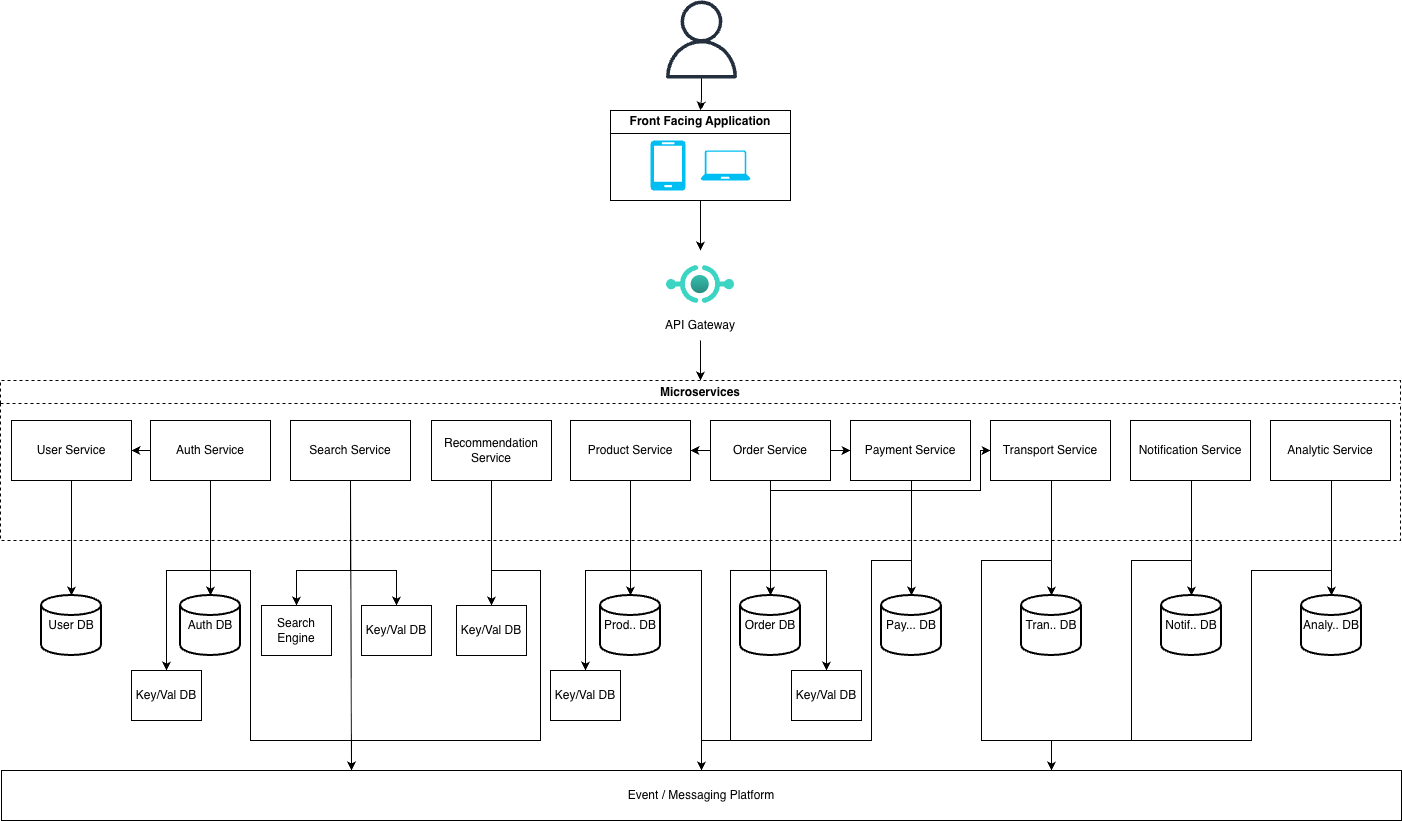

The diagram above was exported from draw.io. Its source (the exported page's mxGraphModel, read from the mxfile embedded in the PNG):
<mxGraphModel dx="1098" dy="842" grid="1" gridSize="10" guides="1" tooltips="1" connect="1" arrows="1" fold="1" page="1" pageScale="1" pageWidth="850" pageHeight="1100" math="0" shadow="0">
  <root>
    <mxCell id="0" />
    <mxCell id="1" parent="0" />
    <mxCell id="gXah2KUWPnqPWUU8exsM-2" parent="1" style="swimlane;whiteSpace=wrap;html=1;" value="Front Facing Application" vertex="1">
      <mxGeometry height="90" width="180" x="630" y="130" as="geometry" />
    </mxCell>
    <mxCell id="gXah2KUWPnqPWUU8exsM-6" parent="gXah2KUWPnqPWUU8exsM-2" style="verticalLabelPosition=bottom;html=1;verticalAlign=top;align=center;strokeColor=none;fillColor=#00BEF2;shape=mxgraph.azure.mobile;pointerEvents=1;" value="" vertex="1">
      <mxGeometry height="50" width="35" x="40" y="30" as="geometry" />
    </mxCell>
    <mxCell id="gXah2KUWPnqPWUU8exsM-7" parent="gXah2KUWPnqPWUU8exsM-2" style="verticalLabelPosition=bottom;html=1;verticalAlign=top;align=center;strokeColor=none;fillColor=#00BEF2;shape=mxgraph.azure.laptop;pointerEvents=1;" value="" vertex="1">
      <mxGeometry height="30" width="50" x="90" y="40" as="geometry" />
    </mxCell>
    <mxCell id="gXah2KUWPnqPWUU8exsM-17" edge="1" parent="1" source="gXah2KUWPnqPWUU8exsM-8" style="edgeStyle=orthogonalEdgeStyle;rounded=0;orthogonalLoop=1;jettySize=auto;html=1;entryX=0.5;entryY=0;entryDx=0;entryDy=0;" target="gXah2KUWPnqPWUU8exsM-2">
      <mxGeometry relative="1" as="geometry" />
    </mxCell>
    <mxCell id="gXah2KUWPnqPWUU8exsM-8" parent="1" style="sketch=0;outlineConnect=0;fontColor=#232F3E;gradientColor=none;fillColor=#232F3D;strokeColor=none;dashed=0;verticalLabelPosition=bottom;verticalAlign=top;align=center;html=1;fontSize=12;fontStyle=0;aspect=fixed;pointerEvents=1;shape=mxgraph.aws4.user;" value="" vertex="1">
      <mxGeometry height="78" width="78" x="682" y="20" as="geometry" />
    </mxCell>
    <mxCell id="gXah2KUWPnqPWUU8exsM-9" parent="1" style="swimlane;whiteSpace=wrap;html=1;dashed=1;" value="&lt;div&gt;Microservices&lt;/div&gt;" vertex="1">
      <mxGeometry height="160" width="1400" x="20" y="400" as="geometry" />
    </mxCell>
    <mxCell id="gXah2KUWPnqPWUU8exsM-19" parent="gXah2KUWPnqPWUU8exsM-9" style="rounded=0;whiteSpace=wrap;html=1;" value="User Service" vertex="1">
      <mxGeometry height="60" width="120" x="11" y="40" as="geometry" />
    </mxCell>
    <mxCell id="gXah2KUWPnqPWUU8exsM-20" parent="gXah2KUWPnqPWUU8exsM-9" style="rounded=0;whiteSpace=wrap;html=1;" value="Auth Service" vertex="1">
      <mxGeometry height="60" width="120" x="150" y="40" as="geometry" />
    </mxCell>
    <mxCell id="gXah2KUWPnqPWUU8exsM-21" parent="gXah2KUWPnqPWUU8exsM-9" style="rounded=0;whiteSpace=wrap;html=1;" value="Search Service" vertex="1">
      <mxGeometry height="60" width="120" x="290" y="40" as="geometry" />
    </mxCell>
    <mxCell id="gXah2KUWPnqPWUU8exsM-22" parent="gXah2KUWPnqPWUU8exsM-9" style="rounded=0;whiteSpace=wrap;html=1;" value="Recommendation Service" vertex="1">
      <mxGeometry height="60" width="120" x="431" y="40" as="geometry" />
    </mxCell>
    <mxCell id="gXah2KUWPnqPWUU8exsM-23" parent="gXah2KUWPnqPWUU8exsM-9" style="rounded=0;whiteSpace=wrap;html=1;" value="Product Service" vertex="1">
      <mxGeometry height="60" width="120" x="570" y="40" as="geometry" />
    </mxCell>
    <mxCell id="gXah2KUWPnqPWUU8exsM-78" edge="1" parent="gXah2KUWPnqPWUU8exsM-9" source="gXah2KUWPnqPWUU8exsM-24" style="edgeStyle=orthogonalEdgeStyle;rounded=0;orthogonalLoop=1;jettySize=auto;html=1;entryX=0;entryY=0.5;entryDx=0;entryDy=0;" target="gXah2KUWPnqPWUU8exsM-25">
      <mxGeometry relative="1" as="geometry" />
    </mxCell>
    <mxCell id="gXah2KUWPnqPWUU8exsM-79" edge="1" parent="gXah2KUWPnqPWUU8exsM-9" source="gXah2KUWPnqPWUU8exsM-24" style="edgeStyle=orthogonalEdgeStyle;rounded=0;orthogonalLoop=1;jettySize=auto;html=1;entryX=0;entryY=0.5;entryDx=0;entryDy=0;exitX=0.5;exitY=1;exitDx=0;exitDy=0;jumpStyle=arc;" target="gXah2KUWPnqPWUU8exsM-26">
      <mxGeometry relative="1" as="geometry">
        <Array as="points">
          <mxPoint x="770" y="110" />
          <mxPoint x="980" y="110" />
          <mxPoint x="980" y="70" />
        </Array>
      </mxGeometry>
    </mxCell>
    <mxCell id="gXah2KUWPnqPWUU8exsM-82" edge="1" parent="gXah2KUWPnqPWUU8exsM-9" source="gXah2KUWPnqPWUU8exsM-24" style="edgeStyle=orthogonalEdgeStyle;rounded=0;orthogonalLoop=1;jettySize=auto;html=1;entryX=1;entryY=0.5;entryDx=0;entryDy=0;" target="gXah2KUWPnqPWUU8exsM-23">
      <mxGeometry relative="1" as="geometry" />
    </mxCell>
    <mxCell id="gXah2KUWPnqPWUU8exsM-24" parent="gXah2KUWPnqPWUU8exsM-9" style="rounded=0;whiteSpace=wrap;html=1;" value="Order Service" vertex="1">
      <mxGeometry height="60" width="120" x="710" y="40" as="geometry" />
    </mxCell>
    <mxCell id="gXah2KUWPnqPWUU8exsM-25" parent="gXah2KUWPnqPWUU8exsM-9" style="rounded=0;whiteSpace=wrap;html=1;" value="Payment Service" vertex="1">
      <mxGeometry height="60" width="120" x="850" y="40" as="geometry" />
    </mxCell>
    <mxCell id="gXah2KUWPnqPWUU8exsM-26" parent="gXah2KUWPnqPWUU8exsM-9" style="rounded=0;whiteSpace=wrap;html=1;" value="Transport Service" vertex="1">
      <mxGeometry height="60" width="120" x="990" y="40" as="geometry" />
    </mxCell>
    <mxCell id="gXah2KUWPnqPWUU8exsM-27" parent="gXah2KUWPnqPWUU8exsM-9" style="rounded=0;whiteSpace=wrap;html=1;" value="Notification Service" vertex="1">
      <mxGeometry height="60" width="120" x="1130" y="40" as="geometry" />
    </mxCell>
    <mxCell id="gXah2KUWPnqPWUU8exsM-55" parent="gXah2KUWPnqPWUU8exsM-9" style="rounded=0;whiteSpace=wrap;html=1;" value="Analytic Service" vertex="1">
      <mxGeometry height="60" width="120" x="1270" y="40" as="geometry" />
    </mxCell>
    <mxCell id="gXah2KUWPnqPWUU8exsM-76" edge="1" parent="gXah2KUWPnqPWUU8exsM-9" source="gXah2KUWPnqPWUU8exsM-20" style="endArrow=classic;html=1;rounded=0;entryX=1;entryY=0.5;entryDx=0;entryDy=0;exitX=0;exitY=0.5;exitDx=0;exitDy=0;" target="gXah2KUWPnqPWUU8exsM-19" value="">
      <mxGeometry height="50" relative="1" width="50" as="geometry">
        <mxPoint x="170" y="160" as="sourcePoint" />
        <mxPoint x="220" y="110" as="targetPoint" />
      </mxGeometry>
    </mxCell>
    <mxCell id="gXah2KUWPnqPWUU8exsM-13" edge="1" parent="1" source="gXah2KUWPnqPWUU8exsM-2" style="edgeStyle=orthogonalEdgeStyle;rounded=0;orthogonalLoop=1;jettySize=auto;html=1;" target="gXah2KUWPnqPWUU8exsM-12">
      <mxGeometry relative="1" as="geometry">
        <mxPoint x="890" y="175" as="targetPoint" />
      </mxGeometry>
    </mxCell>
    <mxCell id="gXah2KUWPnqPWUU8exsM-15" connectable="0" parent="1" style="group" value="" vertex="1">
      <mxGeometry height="90" width="80" x="680" y="270" as="geometry" />
    </mxCell>
    <mxCell id="gXah2KUWPnqPWUU8exsM-12" parent="gXah2KUWPnqPWUU8exsM-15" style="image;aspect=fixed;html=1;points=[];align=center;fontSize=12;image=img/lib/azure2/other/API_Proxy.svg;" value="" vertex="1">
      <mxGeometry height="68" width="68" x="6" as="geometry" />
    </mxCell>
    <mxCell id="gXah2KUWPnqPWUU8exsM-14" parent="gXah2KUWPnqPWUU8exsM-15" style="text;html=1;whiteSpace=wrap;strokeColor=none;fillColor=none;align=center;verticalAlign=middle;rounded=0;" value="API Gateway" vertex="1">
      <mxGeometry height="30" width="80" y="60" as="geometry" />
    </mxCell>
    <mxCell id="gXah2KUWPnqPWUU8exsM-16" edge="1" parent="1" source="gXah2KUWPnqPWUU8exsM-14" style="edgeStyle=orthogonalEdgeStyle;rounded=0;orthogonalLoop=1;jettySize=auto;html=1;" target="gXah2KUWPnqPWUU8exsM-9">
      <mxGeometry relative="1" as="geometry" />
    </mxCell>
    <mxCell id="gXah2KUWPnqPWUU8exsM-18" parent="1" style="strokeWidth=2;html=1;shape=mxgraph.flowchart.database;whiteSpace=wrap;" value="User DB" vertex="1">
      <mxGeometry height="60" width="60" x="61" y="615" as="geometry" />
    </mxCell>
    <mxCell id="gXah2KUWPnqPWUU8exsM-28" edge="1" parent="1" source="gXah2KUWPnqPWUU8exsM-19" style="edgeStyle=orthogonalEdgeStyle;rounded=0;orthogonalLoop=1;jettySize=auto;html=1;entryX=0.5;entryY=0;entryDx=0;entryDy=0;entryPerimeter=0;exitX=0.5;exitY=1;exitDx=0;exitDy=0;" target="gXah2KUWPnqPWUU8exsM-18">
      <mxGeometry relative="1" as="geometry">
        <mxPoint x="91" y="550" as="sourcePoint" />
      </mxGeometry>
    </mxCell>
    <mxCell id="gXah2KUWPnqPWUU8exsM-30" parent="1" style="strokeWidth=2;html=1;shape=mxgraph.flowchart.database;whiteSpace=wrap;" value="Auth&amp;nbsp;DB" vertex="1">
      <mxGeometry height="60" width="60" x="200" y="615" as="geometry" />
    </mxCell>
    <mxCell id="gXah2KUWPnqPWUU8exsM-36" parent="1" style="strokeWidth=2;html=1;shape=mxgraph.flowchart.database;whiteSpace=wrap;" value="Prod.. DB" vertex="1">
      <mxGeometry height="60" width="60" x="620" y="615" as="geometry" />
    </mxCell>
    <mxCell id="gXah2KUWPnqPWUU8exsM-38" parent="1" style="strokeWidth=2;html=1;shape=mxgraph.flowchart.database;whiteSpace=wrap;" value="Order DB" vertex="1">
      <mxGeometry height="60" width="60" x="760" y="615" as="geometry" />
    </mxCell>
    <mxCell id="gXah2KUWPnqPWUU8exsM-40" parent="1" style="strokeWidth=2;html=1;shape=mxgraph.flowchart.database;whiteSpace=wrap;" value="Pay... DB" vertex="1">
      <mxGeometry height="60" width="60" x="901" y="615" as="geometry" />
    </mxCell>
    <mxCell id="gXah2KUWPnqPWUU8exsM-41" edge="1" parent="1" style="edgeStyle=orthogonalEdgeStyle;rounded=0;orthogonalLoop=1;jettySize=auto;html=1;entryX=0.5;entryY=0;entryDx=0;entryDy=0;entryPerimeter=0;" target="gXah2KUWPnqPWUU8exsM-40">
      <mxGeometry relative="1" as="geometry">
        <mxPoint x="931" y="550" as="sourcePoint" />
      </mxGeometry>
    </mxCell>
    <mxCell id="gXah2KUWPnqPWUU8exsM-43" parent="1" style="strokeWidth=2;html=1;shape=mxgraph.flowchart.database;whiteSpace=wrap;" value="Tran.. DB" vertex="1">
      <mxGeometry height="60" width="60" x="1041" y="615" as="geometry" />
    </mxCell>
    <mxCell id="gXah2KUWPnqPWUU8exsM-44" edge="1" parent="1" style="edgeStyle=orthogonalEdgeStyle;rounded=0;orthogonalLoop=1;jettySize=auto;html=1;entryX=0.5;entryY=0;entryDx=0;entryDy=0;entryPerimeter=0;" target="gXah2KUWPnqPWUU8exsM-43">
      <mxGeometry relative="1" as="geometry">
        <mxPoint x="1071" y="550" as="sourcePoint" />
      </mxGeometry>
    </mxCell>
    <mxCell id="gXah2KUWPnqPWUU8exsM-45" parent="1" style="strokeWidth=2;html=1;shape=mxgraph.flowchart.database;whiteSpace=wrap;" value="Notif.. DB" vertex="1">
      <mxGeometry height="60" width="60" x="1181" y="615" as="geometry" />
    </mxCell>
    <mxCell id="gXah2KUWPnqPWUU8exsM-46" edge="1" parent="1" style="edgeStyle=orthogonalEdgeStyle;rounded=0;orthogonalLoop=1;jettySize=auto;html=1;entryX=0.5;entryY=0;entryDx=0;entryDy=0;entryPerimeter=0;" target="gXah2KUWPnqPWUU8exsM-45">
      <mxGeometry relative="1" as="geometry">
        <mxPoint x="1211" y="550" as="sourcePoint" />
      </mxGeometry>
    </mxCell>
    <mxCell id="gXah2KUWPnqPWUU8exsM-48" parent="1" style="rounded=0;whiteSpace=wrap;html=1;" value="Search Engine" vertex="1">
      <mxGeometry height="50" width="70" x="281" y="625" as="geometry" />
    </mxCell>
    <mxCell id="gXah2KUWPnqPWUU8exsM-50" parent="1" style="rounded=0;whiteSpace=wrap;html=1;" value="Key/Val DB" vertex="1">
      <mxGeometry height="50" width="70" x="151" y="690" as="geometry" />
    </mxCell>
    <mxCell id="gXah2KUWPnqPWUU8exsM-56" parent="1" style="strokeWidth=2;html=1;shape=mxgraph.flowchart.database;whiteSpace=wrap;" value="Analy.. DB" vertex="1">
      <mxGeometry height="60" width="60" x="1321" y="615" as="geometry" />
    </mxCell>
    <mxCell id="gXah2KUWPnqPWUU8exsM-58" edge="1" parent="1" style="edgeStyle=orthogonalEdgeStyle;rounded=0;orthogonalLoop=1;jettySize=auto;html=1;entryX=0.5;entryY=0;entryDx=0;entryDy=0;entryPerimeter=0;" target="gXah2KUWPnqPWUU8exsM-56">
      <mxGeometry relative="1" as="geometry">
        <mxPoint x="1351.0000000000005" y="550" as="sourcePoint" />
      </mxGeometry>
    </mxCell>
    <mxCell id="gXah2KUWPnqPWUU8exsM-59" parent="1" style="rounded=0;whiteSpace=wrap;html=1;" value="Event / Messaging Platform" vertex="1">
      <mxGeometry height="50" width="1400" x="21" y="790" as="geometry" />
    </mxCell>
    <mxCell id="gXah2KUWPnqPWUU8exsM-66" parent="1" style="rounded=0;whiteSpace=wrap;html=1;" value="Key/Val DB" vertex="1">
      <mxGeometry height="50" width="70" x="381" y="625" as="geometry" />
    </mxCell>
    <mxCell id="gXah2KUWPnqPWUU8exsM-67" parent="1" style="rounded=0;whiteSpace=wrap;html=1;" value="Key/Val DB" vertex="1">
      <mxGeometry height="50" width="70" x="476" y="625" as="geometry" />
    </mxCell>
    <mxCell id="gXah2KUWPnqPWUU8exsM-69" parent="1" style="rounded=0;whiteSpace=wrap;html=1;" value="Key/Val DB" vertex="1">
      <mxGeometry height="50" width="70" x="570" y="690" as="geometry" />
    </mxCell>
    <mxCell id="gXah2KUWPnqPWUU8exsM-71" edge="1" parent="1" source="gXah2KUWPnqPWUU8exsM-25" style="edgeStyle=orthogonalEdgeStyle;rounded=0;orthogonalLoop=1;jettySize=auto;html=1;entryX=0.5;entryY=0;entryDx=0;entryDy=0;exitX=0.5;exitY=1;exitDx=0;exitDy=0;" target="gXah2KUWPnqPWUU8exsM-59">
      <mxGeometry relative="1" as="geometry">
        <Array as="points">
          <mxPoint x="931" y="500" />
          <mxPoint x="931" y="580" />
          <mxPoint x="891" y="580" />
          <mxPoint x="891" y="760" />
          <mxPoint x="721" y="760" />
        </Array>
        <mxPoint x="931" y="550" as="sourcePoint" />
        <mxPoint x="714" y="700" as="targetPoint" />
      </mxGeometry>
    </mxCell>
    <mxCell id="gXah2KUWPnqPWUU8exsM-72" edge="1" parent="1" source="gXah2KUWPnqPWUU8exsM-26" style="edgeStyle=orthogonalEdgeStyle;rounded=0;orthogonalLoop=1;jettySize=auto;html=1;entryX=0.75;entryY=0;entryDx=0;entryDy=0;exitX=0.5;exitY=1;exitDx=0;exitDy=0;" target="gXah2KUWPnqPWUU8exsM-59">
      <mxGeometry relative="1" as="geometry">
        <Array as="points">
          <mxPoint x="1071" y="500" />
          <mxPoint x="1071" y="580" />
          <mxPoint x="1001" y="580" />
          <mxPoint x="1001" y="760" />
          <mxPoint x="1071" y="760" />
        </Array>
        <mxPoint x="1071" y="550" as="sourcePoint" />
      </mxGeometry>
    </mxCell>
    <mxCell id="gXah2KUWPnqPWUU8exsM-73" edge="1" parent="1" source="gXah2KUWPnqPWUU8exsM-27" style="edgeStyle=orthogonalEdgeStyle;rounded=0;orthogonalLoop=1;jettySize=auto;html=1;entryX=0.75;entryY=0;entryDx=0;entryDy=0;exitX=0.5;exitY=1;exitDx=0;exitDy=0;" target="gXah2KUWPnqPWUU8exsM-59">
      <mxGeometry relative="1" as="geometry">
        <Array as="points">
          <mxPoint x="1211" y="500" />
          <mxPoint x="1211" y="580" />
          <mxPoint x="1151" y="580" />
          <mxPoint x="1151" y="760" />
          <mxPoint x="1071" y="760" />
        </Array>
        <mxPoint x="1211" y="550" as="sourcePoint" />
      </mxGeometry>
    </mxCell>
    <mxCell id="gXah2KUWPnqPWUU8exsM-74" edge="1" parent="1" source="gXah2KUWPnqPWUU8exsM-55" style="edgeStyle=orthogonalEdgeStyle;rounded=0;orthogonalLoop=1;jettySize=auto;html=1;entryX=0.75;entryY=0;entryDx=0;entryDy=0;exitX=0.5;exitY=1;exitDx=0;exitDy=0;" target="gXah2KUWPnqPWUU8exsM-59">
      <mxGeometry relative="1" as="geometry">
        <Array as="points">
          <mxPoint x="1351" y="500" />
          <mxPoint x="1351" y="590" />
          <mxPoint x="1271" y="590" />
          <mxPoint x="1271" y="760" />
          <mxPoint x="1071" y="760" />
        </Array>
        <mxPoint x="1351.0000000000005" y="550" as="sourcePoint" />
      </mxGeometry>
    </mxCell>
    <mxCell id="gXah2KUWPnqPWUU8exsM-80" parent="1" style="rounded=0;whiteSpace=wrap;html=1;" value="Key/Val DB" vertex="1">
      <mxGeometry height="50" width="70" x="811" y="690" as="geometry" />
    </mxCell>
    <mxCell id="gXah2KUWPnqPWUU8exsM-81" edge="1" parent="1" source="gXah2KUWPnqPWUU8exsM-24" style="edgeStyle=orthogonalEdgeStyle;rounded=0;orthogonalLoop=1;jettySize=auto;html=1;entryX=0.5;entryY=0;entryDx=0;entryDy=0;exitX=0.5;exitY=1;exitDx=0;exitDy=0;" target="gXah2KUWPnqPWUU8exsM-80">
      <mxGeometry relative="1" as="geometry">
        <Array as="points">
          <mxPoint x="790" y="590" />
          <mxPoint x="846" y="590" />
        </Array>
        <mxPoint x="791" y="550" as="sourcePoint" />
        <mxPoint x="781" y="655" as="targetPoint" />
      </mxGeometry>
    </mxCell>
    <mxCell id="gXah2KUWPnqPWUU8exsM-83" edge="1" parent="1" source="gXah2KUWPnqPWUU8exsM-24" style="edgeStyle=orthogonalEdgeStyle;rounded=0;orthogonalLoop=1;jettySize=auto;html=1;entryX=0.5;entryY=0;entryDx=0;entryDy=0;exitX=0.5;exitY=1;exitDx=0;exitDy=0;" target="gXah2KUWPnqPWUU8exsM-59">
      <mxGeometry relative="1" as="geometry">
        <Array as="points">
          <mxPoint x="790" y="590" />
          <mxPoint x="750" y="590" />
          <mxPoint x="750" y="760" />
          <mxPoint x="721" y="760" />
        </Array>
        <mxPoint x="760" y="679.9999999999999" as="targetPoint" />
      </mxGeometry>
    </mxCell>
    <mxCell id="gXah2KUWPnqPWUU8exsM-84" edge="1" parent="1" source="gXah2KUWPnqPWUU8exsM-24" style="endArrow=classic;html=1;rounded=0;exitX=0.5;exitY=1;exitDx=0;exitDy=0;entryX=0.5;entryY=0;entryDx=0;entryDy=0;entryPerimeter=0;" target="gXah2KUWPnqPWUU8exsM-38" value="">
      <mxGeometry height="50" relative="1" width="50" as="geometry">
        <mxPoint x="690" y="610" as="sourcePoint" />
        <mxPoint x="740" y="560" as="targetPoint" />
      </mxGeometry>
    </mxCell>
    <mxCell id="gXah2KUWPnqPWUU8exsM-85" edge="1" parent="1" source="gXah2KUWPnqPWUU8exsM-23" style="endArrow=classic;html=1;rounded=0;exitX=0.5;exitY=1;exitDx=0;exitDy=0;entryX=0.5;entryY=0;entryDx=0;entryDy=0;edgeStyle=orthogonalEdgeStyle;" target="gXah2KUWPnqPWUU8exsM-59" value="">
      <mxGeometry height="50" relative="1" width="50" as="geometry">
        <Array as="points">
          <mxPoint x="650" y="590" />
          <mxPoint x="721" y="590" />
        </Array>
        <mxPoint x="610" y="680" as="sourcePoint" />
        <mxPoint x="660" y="630" as="targetPoint" />
      </mxGeometry>
    </mxCell>
    <mxCell id="gXah2KUWPnqPWUU8exsM-86" edge="1" parent="1" source="gXah2KUWPnqPWUU8exsM-20" style="endArrow=classic;html=1;rounded=0;exitX=0.5;exitY=1;exitDx=0;exitDy=0;entryX=0.5;entryY=0;entryDx=0;entryDy=0;entryPerimeter=0;" target="gXah2KUWPnqPWUU8exsM-30" value="">
      <mxGeometry height="50" relative="1" width="50" as="geometry">
        <mxPoint x="230" y="510" as="sourcePoint" />
        <mxPoint x="300" y="590" as="targetPoint" />
      </mxGeometry>
    </mxCell>
    <mxCell id="gXah2KUWPnqPWUU8exsM-87" edge="1" parent="1" source="gXah2KUWPnqPWUU8exsM-20" style="endArrow=classic;html=1;rounded=0;exitX=0.5;exitY=1;exitDx=0;exitDy=0;entryX=0.5;entryY=0;entryDx=0;entryDy=0;edgeStyle=orthogonalEdgeStyle;" target="gXah2KUWPnqPWUU8exsM-50" value="">
      <mxGeometry height="50" relative="1" width="50" as="geometry">
        <Array as="points">
          <mxPoint x="230" y="590" />
          <mxPoint x="186" y="590" />
        </Array>
        <mxPoint x="260" y="630" as="sourcePoint" />
        <mxPoint x="310" y="580" as="targetPoint" />
      </mxGeometry>
    </mxCell>
    <mxCell id="gXah2KUWPnqPWUU8exsM-88" edge="1" parent="1" source="gXah2KUWPnqPWUU8exsM-21" style="endArrow=classic;html=1;rounded=0;exitX=0.5;exitY=1;exitDx=0;exitDy=0;entryX=0.5;entryY=0;entryDx=0;entryDy=0;edgeStyle=orthogonalEdgeStyle;" target="gXah2KUWPnqPWUU8exsM-48" value="">
      <mxGeometry height="50" relative="1" width="50" as="geometry">
        <Array as="points">
          <mxPoint x="370" y="590" />
          <mxPoint x="316" y="590" />
        </Array>
        <mxPoint x="260" y="630" as="sourcePoint" />
        <mxPoint x="310" y="580" as="targetPoint" />
      </mxGeometry>
    </mxCell>
    <mxCell id="gXah2KUWPnqPWUU8exsM-89" edge="1" parent="1" source="gXah2KUWPnqPWUU8exsM-21" style="endArrow=classic;html=1;rounded=0;exitX=0.5;exitY=1;exitDx=0;exitDy=0;entryX=0.5;entryY=0;entryDx=0;entryDy=0;edgeStyle=orthogonalEdgeStyle;" target="gXah2KUWPnqPWUU8exsM-66" value="">
      <mxGeometry height="50" relative="1" width="50" as="geometry">
        <Array as="points">
          <mxPoint x="370" y="590" />
          <mxPoint x="416" y="590" />
        </Array>
        <mxPoint x="444" y="580" as="sourcePoint" />
        <mxPoint x="390" y="705" as="targetPoint" />
      </mxGeometry>
    </mxCell>
    <mxCell id="gXah2KUWPnqPWUU8exsM-90" edge="1" parent="1" source="gXah2KUWPnqPWUU8exsM-22" style="endArrow=classic;html=1;rounded=0;exitX=0.5;exitY=1;exitDx=0;exitDy=0;entryX=0.5;entryY=0;entryDx=0;entryDy=0;" target="gXah2KUWPnqPWUU8exsM-67" value="">
      <mxGeometry height="50" relative="1" width="50" as="geometry">
        <mxPoint x="380" y="630" as="sourcePoint" />
        <mxPoint x="430" y="580" as="targetPoint" />
      </mxGeometry>
    </mxCell>
    <mxCell id="gXah2KUWPnqPWUU8exsM-91" edge="1" parent="1" source="gXah2KUWPnqPWUU8exsM-23" style="endArrow=classic;html=1;rounded=0;exitX=0.5;exitY=1;exitDx=0;exitDy=0;entryX=0.5;entryY=0;entryDx=0;entryDy=0;entryPerimeter=0;" target="gXah2KUWPnqPWUU8exsM-36" value="">
      <mxGeometry height="50" relative="1" width="50" as="geometry">
        <mxPoint x="470" y="630" as="sourcePoint" />
        <mxPoint x="520" y="580" as="targetPoint" />
      </mxGeometry>
    </mxCell>
    <mxCell id="gXah2KUWPnqPWUU8exsM-92" edge="1" parent="1" source="gXah2KUWPnqPWUU8exsM-23" style="endArrow=classic;html=1;rounded=0;exitX=0.5;exitY=1;exitDx=0;exitDy=0;entryX=0.5;entryY=0;entryDx=0;entryDy=0;edgeStyle=orthogonalEdgeStyle;" target="gXah2KUWPnqPWUU8exsM-69" value="">
      <mxGeometry height="50" relative="1" width="50" as="geometry">
        <Array as="points">
          <mxPoint x="650" y="590" />
          <mxPoint x="605" y="590" />
        </Array>
        <mxPoint x="470" y="630" as="sourcePoint" />
        <mxPoint x="520" y="580" as="targetPoint" />
      </mxGeometry>
    </mxCell>
    <mxCell id="gXah2KUWPnqPWUU8exsM-93" edge="1" parent="1" source="gXah2KUWPnqPWUU8exsM-22" style="endArrow=classic;html=1;rounded=0;exitX=0.5;exitY=1;exitDx=0;exitDy=0;entryX=0.25;entryY=0;entryDx=0;entryDy=0;edgeStyle=orthogonalEdgeStyle;" target="gXah2KUWPnqPWUU8exsM-59" value="">
      <mxGeometry height="50" relative="1" width="50" as="geometry">
        <Array as="points">
          <mxPoint x="511" y="590" />
          <mxPoint x="560" y="590" />
          <mxPoint x="560" y="760" />
          <mxPoint x="371" y="760" />
        </Array>
        <mxPoint x="490" y="620" as="sourcePoint" />
        <mxPoint x="540" y="570" as="targetPoint" />
      </mxGeometry>
    </mxCell>
    <mxCell id="gXah2KUWPnqPWUU8exsM-94" edge="1" parent="1" source="gXah2KUWPnqPWUU8exsM-21" style="endArrow=classic;html=1;rounded=0;exitX=0.5;exitY=1;exitDx=0;exitDy=0;entryX=0.25;entryY=0;entryDx=0;entryDy=0;" target="gXah2KUWPnqPWUU8exsM-59" value="">
      <mxGeometry height="50" relative="1" width="50" as="geometry">
        <mxPoint x="400" y="620" as="sourcePoint" />
        <mxPoint x="450" y="570" as="targetPoint" />
      </mxGeometry>
    </mxCell>
    <mxCell id="gXah2KUWPnqPWUU8exsM-95" edge="1" parent="1" source="gXah2KUWPnqPWUU8exsM-20" style="endArrow=classic;html=1;rounded=0;exitX=0.5;exitY=1;exitDx=0;exitDy=0;entryX=0.25;entryY=0;entryDx=0;entryDy=0;edgeStyle=orthogonalEdgeStyle;" target="gXah2KUWPnqPWUU8exsM-59" value="">
      <mxGeometry height="50" relative="1" width="50" as="geometry">
        <Array as="points">
          <mxPoint x="230" y="590" />
          <mxPoint x="270" y="590" />
          <mxPoint x="270" y="760" />
          <mxPoint x="371" y="760" />
        </Array>
        <mxPoint x="360" y="670" as="sourcePoint" />
        <mxPoint x="410" y="620" as="targetPoint" />
      </mxGeometry>
    </mxCell>
  </root>
</mxGraphModel>